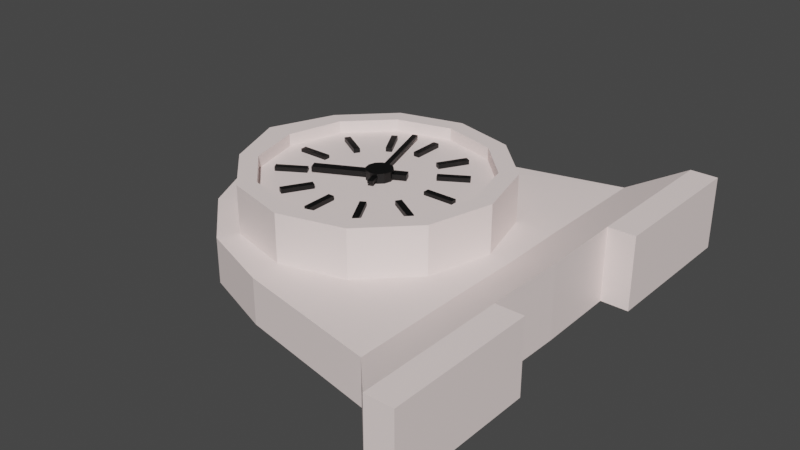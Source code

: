 # Source: mantel_clock_wrapped.blend  (saved by Blender 3.0.42; exported with 4.5.12 LTS)
import bpy
from mathutils import Matrix  # noqa: F401  (used for matrix-valued properties, if any)

bpy.ops.wm.read_factory_settings(use_empty=True)
scene = bpy.context.scene
scene.name = 'Scene'

# ---- collections
col_collection = bpy.data.collections.new('Collection'); scene.collection.children.link(col_collection)

# ---- materials (node trees are filled in below, after node groups)
mat_off_white = bpy.data.materials.new('off white')
mat_off_white.use_transparent_shadow = False
mat_black = bpy.data.materials.new('black')
mat_black.use_transparent_shadow = False
mat_brown = bpy.data.materials.new('brown')
mat_brown.use_transparent_shadow = False

# ---- material node trees
mat_off_white.use_nodes = True; mat_off_white.node_tree.nodes.clear()
_N = mat_off_white.node_tree.nodes; _L = mat_off_white.node_tree.links
n0 = _N.new('ShaderNodeBsdfPrincipled'); n0.name = 'Principled BSDF'; n0.location = (10, 300)
n0.distribution = 'GGX'
n0.subsurface_method = 'RANDOM_WALK_SKIN'
n0.inputs[0].default_value = (1.0, 0.8516, 0.8253, 1.0)
n0.inputs[3].default_value = 1.45
n0.inputs[27].default_value = (0.0, 0.0, 0.0, 1.0)
n0.inputs[28].default_value = 1.0
n1 = _N.new('ShaderNodeOutputMaterial'); n1.name = 'Material Output'; n1.location = (300, 300)
_L.new(n0.outputs[0], n1.inputs[0])
n1.is_active_output = True
mat_black.use_nodes = True; mat_black.node_tree.nodes.clear()
_N = mat_black.node_tree.nodes; _L = mat_black.node_tree.links
n0 = _N.new('ShaderNodeBsdfPrincipled'); n0.name = 'Principled BSDF'; n0.location = (10, 300)
n0.distribution = 'GGX'
n0.subsurface_method = 'RANDOM_WALK_SKIN'
n0.inputs[0].default_value = (0.0, 0.0, 0.0, 1.0)
n0.inputs[3].default_value = 1.45
n0.inputs[27].default_value = (0.0, 0.0, 0.0, 1.0)
n0.inputs[28].default_value = 1.0
n1 = _N.new('ShaderNodeOutputMaterial'); n1.name = 'Material Output'; n1.location = (300, 300)
_L.new(n0.outputs[0], n1.inputs[0])
n1.is_active_output = True
mat_brown.use_nodes = True; mat_brown.node_tree.nodes.clear()
_N = mat_brown.node_tree.nodes; _L = mat_brown.node_tree.links
n0 = _N.new('ShaderNodeBsdfPrincipled'); n0.name = 'Principled BSDF'; n0.location = (10, 300)
n0.distribution = 'GGX'
n0.subsurface_method = 'RANDOM_WALK_SKIN'
n0.inputs[0].default_value = (0.2668, 0.09907, 0.01598, 1.0)
n0.inputs[3].default_value = 1.45
n0.inputs[27].default_value = (0.0, 0.0, 0.0, 1.0)
n0.inputs[28].default_value = 1.0
n1 = _N.new('ShaderNodeOutputMaterial'); n1.name = 'Material Output'; n1.location = (300, 300)
_L.new(n0.outputs[0], n1.inputs[0])
n1.is_active_output = True

# ---- world
world_world = bpy.data.worlds.new('World'); scene.world = world_world
world_world.use_nodes = True; world_world.node_tree.nodes.clear()
_N = world_world.node_tree.nodes; _L = world_world.node_tree.links
n0 = _N.new('ShaderNodeOutputWorld'); n0.name = 'World Output'; n0.location = (300, 300)
n1 = _N.new('ShaderNodeBackground'); n1.name = 'Background'; n1.location = (10, 300)
n1.inputs[0].default_value = (0.05088, 0.05088, 0.05088, 1.0)
_L.new(n1.outputs[0], n0.inputs[0])
n0.is_active_output = True
world_world.color = (0.05088, 0.05088, 0.05088)
world_world.use_sun_shadow = False
world_world.sun_shadow_jitter_overblur = 0.0

# ---- meshes
me_cylinder_001 = bpy.data.meshes.new('Cylinder.001')
me_cylinder_001.from_pydata([(0.0, 1.0, -1.0), (2.182e-09, 0.8586, 1.0), (0.5, 0.866, -1.0), (0.4293, 0.7435, 1.0), (0.866, 0.5, -1.0), (0.7435, 0.4293, 1.0), (1.0, -4.371e-08, -1.0), (0.8586, -3.498e-08, 1.0), (0.866, -0.5, -1.0), (0.7435, -0.4293, 1.0), (0.5, -0.866, -1.0), (0.4293, -0.7435, 1.0), (-8.742e-08, -1.0, -1.0), (-8.088e-08, -0.8586, 1.0), (-0.5, -0.866, -1.0), (-0.4293, -0.7435, 1.0), (-0.866, -0.5, -1.0), (-0.7435, -0.4293, 1.0), (-1.069, 1.192e-08, -1.0), (-0.8586, 1.192e-08, 1.0), (-0.866, 0.5, -1.0), (-0.7435, 0.4293, 1.0), (-0.5, 0.866, -1.0), (-0.4293, 0.7435, 1.0), (0.5, 0.866, 1.0), (0.0, 1.0, 1.0), (0.866, 0.5, 1.0), (1.0, -4.371e-08, 1.0), (0.866, -0.5, 1.0), (0.5, -0.866, 1.0), (-8.742e-08, -1.0, 1.0), (-0.5, -0.866, 1.0), (-0.866, -0.5, 1.0), (-1.069, 1.192e-08, 1.0), (-0.866, 0.5, 1.0), (-0.5, 0.866, 1.0), (0.4293, 0.7435, 0.4838), (2.893e-09, 0.8586, 0.4838), (0.7435, 0.4293, 0.4838), (0.8586, -3.498e-08, 0.4838), (0.7435, -0.4293, 0.4838), (0.4293, -0.7435, 0.4838), (-8.017e-08, -0.8586, 0.4838), (-0.4293, -0.7435, 0.4838), (-0.7435, -0.4293, 0.4838), (-0.8586, 1.192e-08, 0.4838), (-0.7435, 0.4293, 0.4838), (-0.4293, 0.7435, 0.4838), (0.01475, 1.217, -1.029), (1.159, 1.497, -1.029), (1.157, 0.5241, -1.029), (1.164, -4.926e-08, -1.029), (1.153, -0.5214, -1.029), (1.146, -1.465, -1.029), (0.01031, -1.23, -1.029), (-0.5821, -1.008, -1.029), (-1.039, -0.5821, -1.029), (-1.319, 1.552e-08, -1.029), (-1.039, 0.5821, -1.029), (-0.5821, 1.008, -1.029), (0.01475, 1.217, -2.939), (1.159, 1.497, -2.939), (1.157, 0.5241, -2.939), (1.164, -4.926e-08, -2.939), (1.153, -0.5214, -2.939), (1.146, -1.465, -2.939), (0.01031, -1.23, -2.939), (-0.5821, -1.008, -2.939), (-1.039, -0.5821, -2.939), (-1.319, 1.552e-08, -2.939), (-1.039, 0.5821, -2.939), (-0.5821, 1.008, -2.939), (1.501, 1.869, -0.4013), (1.499, 0.6531, -0.4013), (1.507, -0.001905, -0.4013), (1.494, -0.6535, -0.4013), (1.487, -1.833, -0.4013), (1.501, 1.869, -3.566), (1.499, 0.6531, -3.566), (1.507, -0.001905, -3.566), (1.494, -0.6535, -3.566), (1.487, -1.833, -3.566), (1.72, 1.868, -0.4013), (1.718, 0.6523, -0.4013), (1.713, -0.6544, -0.4013), (1.706, -1.834, -0.4013), (1.72, 1.868, -3.566), (1.718, 0.6523, -3.566), (1.713, -0.6544, -3.566), (1.706, -1.834, -3.566), (0.0324, 0.09861, 0.482), (0.0324, 0.09861, 0.8911), (0.0836, 0.08489, 0.482), (0.0836, 0.08489, 0.8911), (0.1211, 0.04742, 0.482), (0.1211, 0.04742, 0.8911), (0.1348, -0.003782, 0.482), (0.1348, -0.003782, 0.8911), (0.1211, -0.05498, 0.482), (0.1211, -0.05498, 0.8911), (0.0836, -0.09246, 0.482), (0.0836, -0.09246, 0.8911), (0.0324, -0.1062, 0.482), (0.0324, -0.1062, 0.8911), (-0.01879, -0.09246, 0.482), (-0.01879, -0.09246, 0.8911), (-0.05627, -0.05498, 0.482), (-0.05627, -0.05498, 0.8911), (-0.06999, -0.003782, 0.482), (-0.06999, -0.003782, 0.8911), (-0.05627, 0.04742, 0.482), (-0.05627, 0.04742, 0.8911), (-0.01879, 0.08489, 0.482), (-0.01879, 0.08489, 0.8911), (-0.7168, -0.02368, 0.4504), (-0.7168, -0.02368, 0.627), (-0.7168, 0.02368, 0.4504), (-0.7168, 0.02368, 0.627), (-0.478, -0.02368, 0.4504), (-0.478, -0.02368, 0.627), (-0.478, 0.02368, 0.4504), (-0.478, 0.02368, 0.627), (0.6845, -0.02368, 0.4504), (0.6845, -0.02368, 0.627), (0.6845, 0.02368, 0.4504), (0.6845, 0.02368, 0.627), (0.4457, -0.02368, 0.4504), (0.4457, -0.02368, 0.627), (0.4457, 0.02368, 0.4504), (0.4457, 0.02368, 0.627), (-0.6204, -0.3958, 0.4965), (-0.6204, -0.3958, 0.6731), (-0.6451, -0.3554, 0.4965), (-0.6451, -0.3554, 0.6731), (-0.4166, -0.2712, 0.4965), (-0.4166, -0.2712, 0.6731), (-0.4413, -0.2308, 0.4965), (-0.4413, -0.2308, 0.6731), (0.5752, 0.3351, 0.4965), (0.5752, 0.3351, 0.6731), (0.5505, 0.3755, 0.4965), (0.5505, 0.3755, 0.6731), (0.3714, 0.2105, 0.4965), (0.3714, 0.2105, 0.6731), (0.3467, 0.2509, 0.4965), (0.3467, 0.2509, 0.6731), (-0.3122, -0.6349, 0.4965), (-0.3122, -0.6349, 0.6731), (-0.3534, -0.6115, 0.4965), (-0.3534, -0.6115, 0.6731), (-0.1944, -0.4271, 0.4965), (-0.1944, -0.4271, 0.6731), (-0.2356, -0.4038, 0.4965), (-0.2356, -0.4038, 0.6731), (0.3793, 0.584, 0.4965), (0.3793, 0.584, 0.6731), (0.3381, 0.6073, 0.4965), (0.3381, 0.6073, 0.6731), (0.2614, 0.3762, 0.4965), (0.2614, 0.3762, 0.6731), (0.2202, 0.3996, 0.4965), (0.2202, 0.3996, 0.6731), (0.03578, -0.7166, 0.4965), (0.03578, -0.7166, 0.6731), (-0.01157, -0.7172, 0.4965), (-0.01157, -0.7172, 0.6731), (0.03318, -0.4778, 0.4965), (0.03318, -0.4778, 0.6731), (-0.01418, -0.4783, 0.4965), (-0.01418, -0.4783, 0.6731), (0.02052, 0.6846, 0.4965), (0.02052, 0.6846, 0.6731), (-0.02684, 0.6841, 0.4965), (-0.02684, 0.6841, 0.6731), (0.02312, 0.4458, 0.4965), (0.02312, 0.4458, 0.6731), (-0.02424, 0.4453, 0.4965), (-0.02424, 0.4453, 0.6731), (0.6272, -0.3518, 0.4965), (0.6272, -0.3518, 0.6731), (0.6029, -0.3925, 0.4965), (0.6029, -0.3925, 0.6731), (0.4219, -0.2296, 0.4965), (0.4219, -0.2296, 0.6731), (0.3977, -0.2703, 0.4965), (0.3977, -0.2703, 0.6731), (-0.5771, 0.3649, 0.4965), (-0.5771, 0.3649, 0.6731), (-0.6013, 0.3242, 0.4965), (-0.6013, 0.3242, 0.6731), (-0.3718, 0.2427, 0.4965), (-0.3718, 0.2427, 0.6731), (-0.396, 0.202, 0.4965), (-0.396, 0.202, 0.6731), (-0.3538, 0.5837, 0.4965), (-0.3538, 0.5837, 0.6731), (-0.3126, 0.6071, 0.4965), (-0.3126, 0.6071, 0.6731), (-0.2358, 0.376, 0.4965), (-0.2358, 0.376, 0.6731), (-0.1946, 0.3994, 0.4965), (-0.1946, 0.3994, 0.6731), (0.3385, -0.6347, 0.4965), (0.3385, -0.6347, 0.6731), (0.3797, -0.6113, 0.4965), (0.3797, -0.6113, 0.6731), (0.2205, -0.427, 0.4965), (0.2205, -0.427, 0.6731), (0.2617, -0.4036, 0.4965), (0.2617, -0.4036, 0.6731)], [], [(0, 25, 24, 2), (2, 24, 26, 4), (4, 26, 27, 6), (6, 27, 28, 8), (8, 28, 29, 10), (10, 29, 30, 12), (12, 30, 31, 14), (14, 31, 32, 16), (16, 32, 33, 18), (18, 33, 34, 20), (9, 7, 39, 40), (20, 34, 35, 22), (22, 35, 25, 0), (12, 14, 55, 54), (1, 3, 24, 25), (3, 5, 26, 24), (5, 7, 27, 26), (7, 9, 28, 27), (9, 11, 29, 28), (11, 13, 30, 29), (13, 15, 31, 30), (15, 17, 32, 31), (17, 19, 33, 32), (19, 21, 34, 33), (21, 23, 35, 34), (23, 1, 25, 35), (36, 37, 47, 46, 45, 44, 43, 42, 41, 40, 39, 38), (23, 21, 46, 47), (3, 1, 37, 36), (17, 15, 43, 44), (11, 9, 40, 41), (1, 23, 47, 37), (5, 3, 36, 38), (19, 17, 44, 45), (13, 11, 41, 42), (7, 5, 38, 39), (21, 19, 45, 46), (15, 13, 42, 43), (55, 56, 68, 67), (10, 12, 54, 53), (8, 10, 53, 52), (6, 8, 52, 51), (22, 0, 48, 59), (0, 2, 49, 48), (4, 6, 51, 50), (20, 22, 59, 58), (2, 4, 50, 49), (18, 20, 58, 57), (16, 18, 57, 56), (14, 16, 56, 55), (60, 61, 62, 63, 64, 65, 66, 67, 68, 69, 70, 71), (63, 62, 78, 79), (59, 48, 60, 71), (61, 49, 72, 77), (56, 57, 69, 68), (53, 54, 66, 65), (50, 51, 74, 73), (57, 58, 70, 69), (54, 55, 67, 66), (62, 61, 77, 78), (58, 59, 71, 70), (48, 49, 61, 60), (72, 73, 83, 82), (77, 72, 82, 86), (73, 74, 79, 78), (74, 75, 80, 79), (51, 52, 75, 74), (64, 63, 79, 80), (53, 65, 81, 76), (52, 53, 76, 75), (65, 64, 80, 81), (49, 50, 73, 72), (84, 85, 89, 88), (82, 83, 87, 86), (80, 75, 84, 88), (81, 80, 88, 89), (75, 76, 85, 84), (73, 78, 87, 83), (76, 81, 89, 85), (78, 77, 86, 87), (90, 91, 93, 92), (92, 93, 95, 94), (94, 95, 97, 96), (96, 97, 99, 98), (98, 99, 101, 100), (100, 101, 103, 102), (102, 103, 105, 104), (104, 105, 107, 106), (106, 107, 109, 108), (108, 109, 111, 110), (93, 91, 113, 111, 109, 107, 105, 103, 101, 99, 97, 95), (110, 111, 113, 112), (112, 113, 91, 90), (90, 92, 94, 96, 98, 100, 102, 104, 106, 108, 110, 112), (114, 115, 117, 116), (116, 117, 121, 120), (120, 121, 119, 118), (118, 119, 115, 114), (116, 120, 118, 114), (121, 117, 115, 119), (122, 124, 125, 123), (124, 128, 129, 125), (128, 126, 127, 129), (126, 122, 123, 127), (124, 122, 126, 128), (129, 127, 123, 125), (130, 131, 133, 132), (132, 133, 137, 136), (136, 137, 135, 134), (134, 135, 131, 130), (132, 136, 134, 130), (137, 133, 131, 135), (138, 140, 141, 139), (140, 144, 145, 141), (144, 142, 143, 145), (142, 138, 139, 143), (140, 138, 142, 144), (145, 143, 139, 141), (146, 147, 149, 148), (148, 149, 153, 152), (152, 153, 151, 150), (150, 151, 147, 146), (148, 152, 150, 146), (153, 149, 147, 151), (154, 156, 157, 155), (156, 160, 161, 157), (160, 158, 159, 161), (158, 154, 155, 159), (156, 154, 158, 160), (161, 159, 155, 157), (162, 163, 165, 164), (164, 165, 169, 168), (168, 169, 167, 166), (166, 167, 163, 162), (164, 168, 166, 162), (169, 165, 163, 167), (170, 172, 173, 171), (172, 176, 177, 173), (176, 174, 175, 177), (174, 170, 171, 175), (172, 170, 174, 176), (177, 175, 171, 173), (178, 179, 181, 180), (180, 181, 185, 184), (184, 185, 183, 182), (182, 183, 179, 178), (180, 184, 182, 178), (185, 181, 179, 183), (186, 188, 189, 187), (188, 192, 193, 189), (192, 190, 191, 193), (190, 186, 187, 191), (188, 186, 190, 192), (193, 191, 187, 189), (194, 195, 197, 196), (196, 197, 201, 200), (200, 201, 199, 198), (198, 199, 195, 194), (196, 200, 198, 194), (201, 197, 195, 199), (202, 204, 205, 203), (204, 208, 209, 205), (208, 206, 207, 209), (206, 202, 203, 207), (204, 202, 206, 208), (209, 207, 203, 205)])
me_cylinder_001.polygons.foreach_set('material_index', [0, 0, 0, 0, 0, 0, 0, 0, 0, 0, 0, 0, 0, 0, 0, 0, 0, 0, 0, 0, 0, 0, 0, 0, 0, 0, 0, 0, 0, 0, 0, 0, 0, 0, 0, 0, 0, 0, 0, 0, 0, 0, 0, 0, 0, 0, 0, 0, 0, 0, 0, 0, 0, 0, 0, 0, 0, 0, 0, 0, 0, 0, 0, 0, 0, 0, 0, 0, 0, 0, 0, 0, 0, 0, 0, 0, 0, 0, 0, 0, 1, 1, 1, 1, 1, 1, 1, 1, 1, 1, 1, 1, 1, 1, 1, 1, 1, 1, 1, 1, 1, 1, 1, 1, 1, 1, 1, 1, 1, 1, 1, 1, 1, 1, 1, 1, 1, 1, 1, 1, 1, 1, 1, 1, 1, 1, 1, 1, 1, 1, 1, 1, 1, 1, 1, 1, 1, 1, 1, 1, 1, 1, 1, 1, 1, 1, 1, 1, 1, 1, 1, 1, 1, 1, 1, 1, 1, 1, 1, 1, 1, 1, 1, 1, 1, 1])
_uv = me_cylinder_001.uv_layers.new(name='UVMap')
_uv.uv.foreach_set('vector', [0.4716, 0.9564, 0.4716, 0.9902, 0.466, 0.9902, 0.466, 0.9564, 0.466, 0.9564, 0.466, 0.9902, 0.4603, 0.9902, 0.4603, 0.9564, 0.4603, 0.9564, 0.4603, 0.9902, 0.4547, 0.9902, 0.4547, 0.9564, 0.4547, 0.9564, 0.4547, 0.9902, 0.4491, 0.9902, 0.4491, 0.9564, 0.4491, 0.9564, 0.4491, 0.9902, 0.4434, 0.9902, 0.4434, 0.9564, 0.4434, 0.9564, 0.4434, 0.9902, 0.4378, 0.9902, 0.4378, 0.9564, 0.4378, 0.9564, 0.4378, 0.9902, 0.4322, 0.9902, 0.4322, 0.9564, 0.4322, 0.9564, 0.4322, 0.9902, 0.4265, 0.9902, 0.4265, 0.9564, 0.4265, 0.9564, 0.4265, 0.9902, 0.4209, 0.9902, 0.4209, 0.9564, 0.4209, 0.9564, 0.4209, 0.9902, 0.4153, 0.9902, 0.4153, 0.9564, 0.4401, 0.7963, 0.4413, 0.8007, 0.4413, 0.8007, 0.4401, 0.7963, 0.4153, 0.9564, 0.4153, 0.9902, 0.4096, 0.9902, 0.4096, 0.9564, 0.4096, 0.9564, 0.4096, 0.9902, 0.404, 0.9902, 0.404, 0.9564, 0.5, 0.5, 0.4167, 0.5, 0.4167, 0.5, 0.5, 0.5, 0.4324, 0.8096, 0.4368, 0.8084, 0.4376, 0.8097, 0.4324, 0.811, 0.4368, 0.8084, 0.4401, 0.8052, 0.4413, 0.8059, 0.4376, 0.8097, 0.4401, 0.8052, 0.4413, 0.8007, 0.4427, 0.8007, 0.4413, 0.8059, 0.4413, 0.8007, 0.4401, 0.7963, 0.4413, 0.7955, 0.4427, 0.8007, 0.4401, 0.7963, 0.4368, 0.793, 0.4376, 0.7918, 0.4413, 0.7955, 0.4368, 0.793, 0.4324, 0.7918, 0.4324, 0.7904, 0.4376, 0.7918, 0.4324, 0.7918, 0.428, 0.793, 0.4272, 0.7918, 0.4324, 0.7904, 0.428, 0.793, 0.4247, 0.7963, 0.4234, 0.7955, 0.4272, 0.7918, 0.4247, 0.7963, 0.4235, 0.8007, 0.4221, 0.8007, 0.4234, 0.7955, 0.4235, 0.8007, 0.4247, 0.8052, 0.4234, 0.8059, 0.4221, 0.8007, 0.4247, 0.8052, 0.428, 0.8084, 0.4272, 0.8097, 0.4234, 0.8059, 0.428, 0.8084, 0.4324, 0.8096, 0.4324, 0.811, 0.4272, 0.8097, 0.353, 0.4284, 0.25, 0.4561, 0.147, 0.4284, 0.07155, 0.353, 0.04395, 0.25, 0.07155, 0.147, 0.147, 0.07155, 0.25, 0.04395, 0.353, 0.07155, 0.4284, 0.147, 0.4561, 0.25, 0.4284, 0.353, 0.428, 0.8084, 0.4247, 0.8052, 0.4247, 0.8052, 0.428, 0.8084, 0.4368, 0.8084, 0.4324, 0.8096, 0.4324, 0.8096, 0.4368, 0.8084, 0.4247, 0.7963, 0.428, 0.793, 0.428, 0.793, 0.4247, 0.7963, 0.4368, 0.793, 0.4401, 0.7963, 0.4401, 0.7963, 0.4368, 0.793, 0.4324, 0.8096, 0.428, 0.8084, 0.428, 0.8084, 0.4324, 0.8096, 0.4401, 0.8052, 0.4368, 0.8084, 0.4368, 0.8084, 0.4401, 0.8052, 0.4235, 0.8007, 0.4247, 0.7963, 0.4247, 0.7963, 0.4235, 0.8007, 0.4324, 0.7918, 0.4368, 0.793, 0.4368, 0.793, 0.4324, 0.7918, 0.4413, 0.8007, 0.4401, 0.8052, 0.4401, 0.8052, 0.4413, 0.8007, 0.4247, 0.8052, 0.4235, 0.8007, 0.4235, 0.8007, 0.4247, 0.8052, 0.428, 0.793, 0.4324, 0.7918, 0.4324, 0.7918, 0.428, 0.793, 0.4167, 0.5, 0.3333, 0.5, 0.3333, 0.5, 0.4167, 0.5, 0.5833, 0.5, 0.5, 0.5, 0.5, 0.5, 0.5833, 0.5, 0.6667, 0.5, 0.5833, 0.5, 0.5833, 0.5, 0.6667, 0.5, 0.75, 0.5, 0.6667, 0.5, 0.6667, 0.5, 0.75, 0.5, 0.09308, 0.5917, 0.01555, 0.5929, 0.01271, 0.5282, 0.09267, 0.5222, 1.0, 0.5, 0.9167, 0.5, 0.9167, 0.5, 1.0, 0.5, 0.8333, 0.5, 0.75, 0.5, 0.75, 0.5, 0.8333, 0.5, 0.1667, 0.5, 0.08333, 0.5, 0.08333, 0.5, 0.1667, 0.5, 0.9167, 0.5, 0.8333, 0.5, 0.8333, 0.5, 0.9167, 0.5, 0.25, 0.5, 0.1667, 0.5, 0.1667, 0.5, 0.25, 0.5, 0.3333, 0.5, 0.25, 0.5, 0.25, 0.5, 0.3333, 0.5, 0.4167, 0.5, 0.3333, 0.5, 0.3333, 0.5, 0.4167, 0.5, 0.75, 0.49, 0.87, 0.4578, 0.9578, 0.37, 0.99, 0.25, 0.9578, 0.13, 0.87, 0.04215, 0.75, 0.01, 0.63, 0.04215, 0.5422, 0.13, 0.51, 0.25, 0.5422, 0.37, 0.63, 0.4578, 0.99, 0.25, 0.9578, 0.37, 0.9578, 0.37, 0.99, 0.25, 0.08333, 0.5, 7.451e-08, 0.5, 7.451e-08, 0.5, 0.08333, 0.5, 0.9167, 0.5, 0.9167, 0.5, 0.9167, 0.5, 0.9167, 0.5, 0.3333, 0.5, 0.25, 0.5, 0.25, 0.5, 0.3333, 0.5, 0.5833, 0.5, 0.5, 0.5, 0.5, 0.5, 0.5833, 0.5, 0.8333, 0.5, 0.75, 0.5, 0.75, 0.5, 0.8333, 0.5, 0.25, 0.5, 0.1667, 0.5, 0.1667, 0.5, 0.25, 0.5, 0.5, 0.5, 0.4167, 0.5, 0.4167, 0.5, 0.5, 0.5, 0.9578, 0.37, 0.87, 0.4578, 0.87, 0.4578, 0.9578, 0.37, 0.1667, 0.5, 0.08333, 0.5, 0.08333, 0.5, 0.1667, 0.5, 1.0, 0.5, 0.9167, 0.5, 0.9167, 0.5, 1.0, 0.5, 0.9167, 0.5, 0.8333, 0.5, 0.8333, 0.5, 0.9167, 0.5, 0.9167, 0.5, 0.9167, 0.5, 0.9167, 0.5, 0.9167, 0.5, 0.8333, 0.5, 0.75, 0.5, 0.75, 0.5, 0.8333, 0.5, 0.75, 0.5, 0.6667, 0.5, 0.6667, 0.5, 0.75, 0.5, 0.75, 0.5, 0.6667, 0.5, 0.6667, 0.5, 0.75, 0.5, 0.9578, 0.13, 0.99, 0.25, 0.99, 0.25, 0.9578, 0.13, 0.5833, 0.5, 0.5833, 0.5, 0.5833, 0.5, 0.5833, 0.5, 0.6667, 0.5, 0.5857, 0.5252, 0.5833, 0.5, 0.6694, 0.4806, 0.87, 0.04215, 0.9578, 0.13, 0.9578, 0.13, 0.87, 0.04215, 0.9167, 0.5, 0.8333, 0.5, 0.8333, 0.5, 0.9167, 0.5, 0.6667, 0.5, 0.5833, 0.5, 0.5833, 0.5, 0.6667, 0.5, 0.9167, 0.5, 0.8333, 0.5, 0.8333, 0.5, 0.9167, 0.5, 0.6667, 0.5, 0.6667, 0.5, 0.6667, 0.5, 0.6667, 0.5, 0.87, 0.04215, 0.9578, 0.13, 0.9578, 0.13, 0.87, 0.04215, 0.6667, 0.5, 0.5833, 0.5, 0.5833, 0.5, 0.6667, 0.5, 0.8333, 0.5, 0.8333, 0.5, 0.8333, 0.5, 0.8333, 0.5, 0.5833, 0.5, 0.5833, 0.5, 0.5833, 0.5, 0.5833, 0.5, 0.9578, 0.37, 0.87, 0.4578, 0.87, 0.4578, 0.9578, 0.37, 1.0, 0.5, 1.0, 1.0, 0.9167, 1.0, 0.9167, 0.5, 0.9167, 0.5, 0.9167, 1.0, 0.8333, 1.0, 0.8333, 0.5, 0.8333, 0.5, 0.8333, 1.0, 0.75, 1.0, 0.75, 0.5, 0.75, 0.5, 0.75, 1.0, 0.6667, 1.0, 0.6667, 0.5, 0.6667, 0.5, 0.6667, 1.0, 0.5833, 1.0, 0.5833, 0.5, 0.5833, 0.5, 0.5833, 1.0, 0.5, 1.0, 0.5, 0.5, 0.5, 0.5, 0.5, 1.0, 0.4167, 1.0, 0.4167, 0.5, 0.4167, 0.5, 0.4167, 1.0, 0.3333, 1.0, 0.3333, 0.5, 0.3333, 0.5, 0.3333, 1.0, 0.25, 1.0, 0.25, 0.5, 0.25, 0.5, 0.25, 1.0, 0.1667, 1.0, 0.1667, 0.5, 0.37, 0.4578, 0.25, 0.49, 0.13, 0.4578, 0.04215, 0.37, 0.01, 0.25, 0.04215, 0.13, 0.13, 0.04215, 0.25, 0.01, 0.37, 0.04215, 0.4578, 0.13, 0.49, 0.25, 0.4578, 0.37, 0.1667, 0.5, 0.1667, 1.0, 0.08333, 1.0, 0.08333, 0.5, 0.08333, 0.5, 0.08333, 1.0, 7.451e-08, 1.0, 7.451e-08, 0.5, 0.75, 0.49, 0.87, 0.4578, 0.9578, 0.37, 0.99, 0.25, 0.9578, 0.13, 0.87, 0.04215, 0.75, 0.01, 0.63, 0.04215, 0.5422, 0.13, 0.51, 0.25, 0.5422, 0.37, 0.63, 0.4578, 0.375, 0.0, 0.625, 0.0, 0.625, 0.25, 0.375, 0.25, 0.375, 0.25, 0.625, 0.25, 0.625, 0.5, 0.375, 0.5, 0.375, 0.5, 0.625, 0.5, 0.625, 0.75, 0.375, 0.75, 0.375, 0.75, 0.625, 0.75, 0.625, 1.0, 0.375, 1.0, 0.125, 0.5, 0.375, 0.5, 0.375, 0.75, 0.125, 0.75, 0.625, 0.5, 0.875, 0.5, 0.875, 0.75, 0.625, 0.75, 0.375, 0.0, 0.375, 0.25, 0.625, 0.25, 0.625, 0.0, 0.375, 0.25, 0.375, 0.5, 0.625, 0.5, 0.625, 0.25, 0.375, 0.5, 0.375, 0.75, 0.625, 0.75, 0.625, 0.5, 0.375, 0.75, 0.375, 1.0, 0.625, 1.0, 0.625, 0.75, 0.125, 0.5, 0.125, 0.75, 0.375, 0.75, 0.375, 0.5, 0.625, 0.5, 0.625, 0.75, 0.875, 0.75, 0.875, 0.5, 0.375, 0.0, 0.625, 0.0, 0.625, 0.25, 0.375, 0.25, 0.375, 0.25, 0.625, 0.25, 0.625, 0.5, 0.375, 0.5, 0.375, 0.5, 0.625, 0.5, 0.625, 0.75, 0.375, 0.75, 0.375, 0.75, 0.625, 0.75, 0.625, 1.0, 0.375, 1.0, 0.125, 0.5, 0.375, 0.5, 0.375, 0.75, 0.125, 0.75, 0.625, 0.5, 0.875, 0.5, 0.875, 0.75, 0.625, 0.75, 0.375, 0.0, 0.375, 0.25, 0.625, 0.25, 0.625, 0.0, 0.375, 0.25, 0.375, 0.5, 0.625, 0.5, 0.625, 0.25, 0.375, 0.5, 0.375, 0.75, 0.625, 0.75, 0.625, 0.5, 0.375, 0.75, 0.375, 1.0, 0.625, 1.0, 0.625, 0.75, 0.125, 0.5, 0.125, 0.75, 0.375, 0.75, 0.375, 0.5, 0.625, 0.5, 0.625, 0.75, 0.875, 0.75, 0.875, 0.5, 0.375, 0.0, 0.625, 0.0, 0.625, 0.25, 0.375, 0.25, 0.375, 0.25, 0.625, 0.25, 0.625, 0.5, 0.375, 0.5, 0.375, 0.5, 0.625, 0.5, 0.625, 0.75, 0.375, 0.75, 0.375, 0.75, 0.625, 0.75, 0.625, 1.0, 0.375, 1.0, 0.125, 0.5, 0.375, 0.5, 0.375, 0.75, 0.125, 0.75, 0.625, 0.5, 0.875, 0.5, 0.875, 0.75, 0.625, 0.75, 0.375, 0.0, 0.375, 0.25, 0.625, 0.25, 0.625, 0.0, 0.375, 0.25, 0.375, 0.5, 0.625, 0.5, 0.625, 0.25, 0.375, 0.5, 0.375, 0.75, 0.625, 0.75, 0.625, 0.5, 0.375, 0.75, 0.375, 1.0, 0.625, 1.0, 0.625, 0.75, 0.125, 0.5, 0.125, 0.75, 0.375, 0.75, 0.375, 0.5, 0.625, 0.5, 0.625, 0.75, 0.875, 0.75, 0.875, 0.5, 0.375, 0.0, 0.625, 0.0, 0.625, 0.25, 0.375, 0.25, 0.375, 0.25, 0.625, 0.25, 0.625, 0.5, 0.375, 0.5, 0.375, 0.5, 0.625, 0.5, 0.625, 0.75, 0.375, 0.75, 0.375, 0.75, 0.625, 0.75, 0.625, 1.0, 0.375, 1.0, 0.125, 0.5, 0.375, 0.5, 0.375, 0.75, 0.125, 0.75, 0.625, 0.5, 0.875, 0.5, 0.875, 0.75, 0.625, 0.75, 0.375, 0.0, 0.375, 0.25, 0.625, 0.25, 0.625, 0.0, 0.375, 0.25, 0.375, 0.5, 0.625, 0.5, 0.625, 0.25, 0.375, 0.5, 0.375, 0.75, 0.625, 0.75, 0.625, 0.5, 0.375, 0.75, 0.375, 1.0, 0.625, 1.0, 0.625, 0.75, 0.125, 0.5, 0.125, 0.75, 0.375, 0.75, 0.375, 0.5, 0.625, 0.5, 0.625, 0.75, 0.875, 0.75, 0.875, 0.5, 0.375, 0.0, 0.625, 0.0, 0.625, 0.25, 0.375, 0.25, 0.375, 0.25, 0.625, 0.25, 0.625, 0.5, 0.375, 0.5, 0.375, 0.5, 0.625, 0.5, 0.625, 0.75, 0.375, 0.75, 0.375, 0.75, 0.625, 0.75, 0.625, 1.0, 0.375, 1.0, 0.125, 0.5, 0.375, 0.5, 0.375, 0.75, 0.125, 0.75, 0.625, 0.5, 0.875, 0.5, 0.875, 0.75, 0.625, 0.75, 0.375, 0.0, 0.375, 0.25, 0.625, 0.25, 0.625, 0.0, 0.375, 0.25, 0.375, 0.5, 0.625, 0.5, 0.625, 0.25, 0.375, 0.5, 0.375, 0.75, 0.625, 0.75, 0.625, 0.5, 0.375, 0.75, 0.375, 1.0, 0.625, 1.0, 0.625, 0.75, 0.125, 0.5, 0.125, 0.75, 0.375, 0.75, 0.375, 0.5, 0.625, 0.5, 0.625, 0.75, 0.875, 0.75, 0.875, 0.5, 0.375, 0.0, 0.625, 0.0, 0.625, 0.25, 0.375, 0.25, 0.375, 0.25, 0.625, 0.25, 0.625, 0.5, 0.375, 0.5, 0.375, 0.5, 0.625, 0.5, 0.625, 0.75, 0.375, 0.75, 0.375, 0.75, 0.625, 0.75, 0.625, 1.0, 0.375, 1.0, 0.125, 0.5, 0.375, 0.5, 0.375, 0.75, 0.125, 0.75, 0.625, 0.5, 0.875, 0.5, 0.875, 0.75, 0.625, 0.75, 0.375, 0.0, 0.375, 0.25, 0.625, 0.25, 0.625, 0.0, 0.375, 0.25, 0.375, 0.5, 0.625, 0.5, 0.625, 0.25, 0.375, 0.5, 0.375, 0.75, 0.625, 0.75, 0.625, 0.5, 0.375, 0.75, 0.375, 1.0, 0.625, 1.0, 0.625, 0.75, 0.125, 0.5, 0.125, 0.75, 0.375, 0.75, 0.375, 0.5, 0.625, 0.5, 0.625, 0.75, 0.875, 0.75, 0.875, 0.5])
me_cylinder_001.materials.append(mat_off_white)
me_cylinder_001.materials.append(mat_black)
me_cylinder_001.materials.append(mat_brown)
me_cylinder_001.materials.append(None)
me_cylinder_001.use_remesh_fix_poles = True
me_cylinder_001.use_remesh_preserve_attributes = False
me_cylinder_001.update()
me_cylinder_009 = bpy.data.meshes.new('Cylinder.009')
me_cylinder_009.from_pydata([(0.188, 0.3025, -2.297), (0.188, 0.3025, -5.883), (0.188, -0.3592, -2.297), (0.188, -0.3592, -5.883), (-0.4737, 0.3025, -2.297), (-0.4737, 0.3025, -5.883), (-0.4737, -0.3592, -2.297), (-0.4737, -0.3592, -5.883)], [], [(0, 1, 3, 2), (2, 3, 7, 6), (6, 7, 5, 4), (4, 5, 1, 0), (2, 6, 4, 0), (7, 3, 1, 5)])
me_cylinder_009.polygons.foreach_set('material_index', [1, 1, 1, 1, 1, 1])
_uv = me_cylinder_009.uv_layers.new(name='UVMap')
_uv.uv.foreach_set('vector', [0.375, 0.0, 0.625, 0.0, 0.625, 0.25, 0.375, 0.25, 0.375, 0.25, 0.625, 0.25, 0.625, 0.5, 0.375, 0.5, 0.375, 0.5, 0.625, 0.5, 0.625, 0.75, 0.375, 0.75, 0.375, 0.75, 0.625, 0.75, 0.625, 1.0, 0.375, 1.0, 0.125, 0.5, 0.375, 0.5, 0.375, 0.75, 0.125, 0.75, 0.625, 0.5, 0.875, 0.5, 0.875, 0.75, 0.625, 0.75])
me_cylinder_009.materials.append(mat_off_white)
me_cylinder_009.materials.append(mat_black)
me_cylinder_009.materials.append(mat_brown)
me_cylinder_009.materials.append(None)
me_cylinder_009.use_remesh_fix_poles = True
me_cylinder_009.use_remesh_preserve_attributes = False
me_cylinder_009.update()
me_cylinder_010 = bpy.data.meshes.new('Cylinder.010')
me_cylinder_010.from_pydata([(0.1459, 0.3786, -2.998), (0.1459, 0.3786, -6.584), (0.1459, -0.2831, -2.998), (0.1459, -0.2831, -6.584), (-0.5158, 0.3786, -2.998), (-0.5158, 0.3786, -6.584), (-0.5158, -0.2831, -2.998), (-0.5158, -0.2831, -6.584)], [], [(0, 1, 3, 2), (2, 3, 7, 6), (6, 7, 5, 4), (4, 5, 1, 0), (2, 6, 4, 0), (7, 3, 1, 5)])
me_cylinder_010.polygons.foreach_set('material_index', [1, 1, 1, 1, 1, 1])
_uv = me_cylinder_010.uv_layers.new(name='UVMap')
_uv.uv.foreach_set('vector', [0.375, 0.0, 0.625, 0.0, 0.625, 0.25, 0.375, 0.25, 0.375, 0.25, 0.625, 0.25, 0.625, 0.5, 0.375, 0.5, 0.375, 0.5, 0.625, 0.5, 0.625, 0.75, 0.375, 0.75, 0.375, 0.75, 0.625, 0.75, 0.625, 1.0, 0.375, 1.0, 0.125, 0.5, 0.375, 0.5, 0.375, 0.75, 0.125, 0.75, 0.625, 0.5, 0.875, 0.5, 0.875, 0.75, 0.625, 0.75])
me_cylinder_010.materials.append(mat_off_white)
me_cylinder_010.materials.append(mat_black)
me_cylinder_010.materials.append(mat_brown)
me_cylinder_010.materials.append(None)
me_cylinder_010.use_remesh_fix_poles = True
me_cylinder_010.use_remesh_preserve_attributes = False
me_cylinder_010.update()

# ---- objects
ob_cylinder = bpy.data.objects.new('Cylinder', me_cylinder_001)
ob_cylinder_008 = bpy.data.objects.new('Cylinder.008', me_cylinder_009)
ob_cylinder_009 = bpy.data.objects.new('Cylinder.009', me_cylinder_010)

# ---- transforms, parenting, visibility, modifiers, constraints
ob_cylinder.location = (0.0, 0.0, 0.0)
ob_cylinder.scale = (1.0, 1.0, 0.1845)
ob_cylinder_008.location = (0.03096, 0.004926, 0.1644)
ob_cylinder_008.rotation_euler = (0.0, -0.0, 0.4689)
ob_cylinder_008.scale = (1.044, 0.1081, 0.01027)
ob_cylinder_009.location = (0.03096, 0.004926, 0.1644)
ob_cylinder_009.rotation_euler = (0.0, -0.0, -7.528)
ob_cylinder_009.scale = (1.347, 0.0632, 0.005818)

# ---- collection membership
col_collection.objects.link(ob_cylinder)
col_collection.objects.link(ob_cylinder_008)
col_collection.objects.link(ob_cylinder_009)

# ---- scene / render settings (as saved in the file)
scene.frame_start = 1; scene.frame_end = 250; scene.frame_set(1)
scene.render.engine = 'BLENDER_EEVEE_NEXT'
scene.cycles.sampling_pattern = 'TABULATED_SOBOL'
scene.cycles.use_light_tree = False
scene.view_settings.view_transform = 'Filmic'
bpy.context.view_layer.update()

# ---- added for rendering (the .blend has no active camera and no usable light): camera, sun
cam_auto = bpy.data.cameras.new('AutoCamera')
cam_auto.lens = 50.0
cam_auto.sensor_width = 36.0
cam_auto.clip_end = 1000.0
ob_auto_camera = bpy.data.objects.new('AutoCamera', cam_auto)
scene.collection.objects.link(ob_auto_camera)
ob_auto_camera.location = (4.70117, -5.38294, 3.36344)
ob_auto_camera.rotation_euler = (1.09748, -7.21219e-08, 0.694738)
scene.camera = ob_auto_camera
light_auto_sun = bpy.data.lights.new('AutoSun', 'SUN')
light_auto_sun.energy = 3.0
light_auto_sun.angle = 0.0523599
ob_auto_sun = bpy.data.objects.new('AutoSun', light_auto_sun)
scene.collection.objects.link(ob_auto_sun)
ob_auto_sun.rotation_euler = (0.872665, 0.174533, 0.523599)
bpy.context.view_layer.update()
